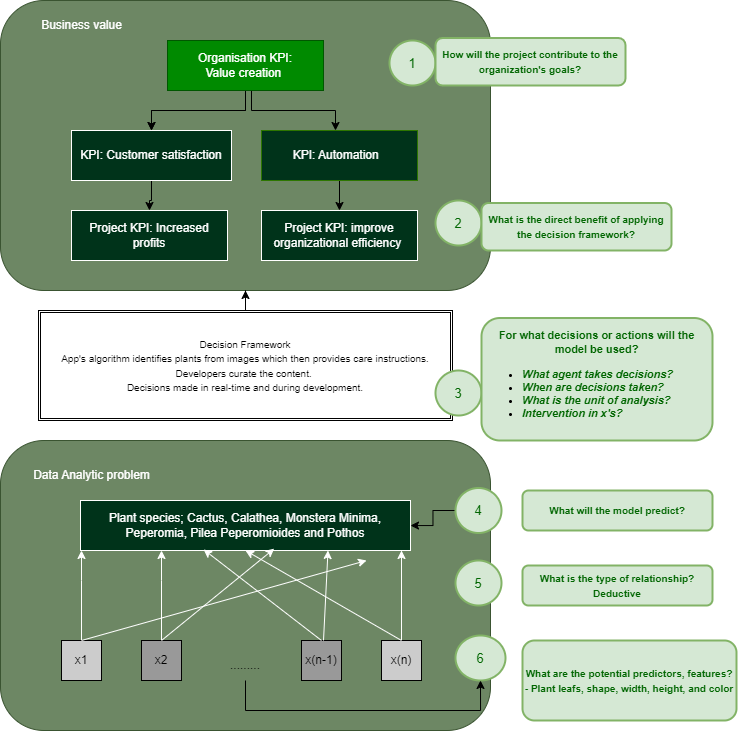

The diagram above was exported from draw.io. Its source (the exported page's mxGraphModel, read from the mxfile embedded in the PNG):
<mxGraphModel dx="1091" dy="638" grid="1" gridSize="10" guides="1" tooltips="1" connect="1" arrows="1" fold="1" page="1" pageScale="1" pageWidth="827" pageHeight="1169" math="0" shadow="0">
  <root>
    <mxCell id="0" />
    <mxCell id="1" parent="0" />
    <mxCell id="k1m9wJ4QgcQKmSuMB7gq-1" value="" style="rounded=1;whiteSpace=wrap;html=1;fillColor=#6d8764;fontColor=#ffffff;strokeColor=#3A5431;" parent="1" vertex="1">
      <mxGeometry x="260" y="50" width="490" height="290" as="geometry" />
    </mxCell>
    <mxCell id="k1m9wJ4QgcQKmSuMB7gq-2" value="" style="rounded=1;whiteSpace=wrap;html=1;fillColor=#6d8764;fontColor=#ffffff;strokeColor=#3A5431;" parent="1" vertex="1">
      <mxGeometry x="260" y="490" width="490" height="290" as="geometry" />
    </mxCell>
    <mxCell id="k1m9wJ4QgcQKmSuMB7gq-7" style="edgeStyle=orthogonalEdgeStyle;rounded=0;orthogonalLoop=1;jettySize=auto;html=1;" parent="1" source="k1m9wJ4QgcQKmSuMB7gq-6" target="k1m9wJ4QgcQKmSuMB7gq-1" edge="1">
      <mxGeometry relative="1" as="geometry" />
    </mxCell>
    <mxCell id="k1m9wJ4QgcQKmSuMB7gq-6" value="&lt;font style=&quot;font-size: 10px;&quot;&gt;&lt;font style=&quot;font-size: 10px;&quot;&gt;Decision Framework&lt;br&gt;&lt;/font&gt;App's algorithm identifies plants from images which then provides care instructions. Developers curate the content.&amp;nbsp;&lt;/font&gt;&lt;div&gt;&lt;font style=&quot;font-size: 10px;&quot;&gt;Decisions made in real-time and during development.&lt;br&gt;&lt;/font&gt;&lt;/div&gt;" style="shape=ext;double=1;rounded=0;whiteSpace=wrap;html=1;" parent="1" vertex="1">
      <mxGeometry x="298" y="360" width="414" height="110" as="geometry" />
    </mxCell>
    <mxCell id="k1m9wJ4QgcQKmSuMB7gq-9" value="&lt;font color=&quot;#ffffff&quot;&gt;Business value&lt;/font&gt;" style="text;html=1;align=center;verticalAlign=middle;resizable=0;points=[];autosize=1;strokeColor=none;fillColor=none;" parent="1" vertex="1">
      <mxGeometry x="291" y="60" width="100" height="30" as="geometry" />
    </mxCell>
    <mxCell id="k1m9wJ4QgcQKmSuMB7gq-10" value="&lt;font color=&quot;#ffffff&quot;&gt;Data Analytic problem&lt;/font&gt;" style="text;html=1;align=center;verticalAlign=middle;resizable=0;points=[];autosize=1;strokeColor=none;fillColor=none;" parent="1" vertex="1">
      <mxGeometry x="281" y="510" width="140" height="30" as="geometry" />
    </mxCell>
    <mxCell id="k1m9wJ4QgcQKmSuMB7gq-13" value="" style="edgeStyle=orthogonalEdgeStyle;rounded=0;orthogonalLoop=1;jettySize=auto;html=1;" parent="1" source="k1m9wJ4QgcQKmSuMB7gq-11" target="k1m9wJ4QgcQKmSuMB7gq-12" edge="1">
      <mxGeometry relative="1" as="geometry" />
    </mxCell>
    <mxCell id="k1m9wJ4QgcQKmSuMB7gq-16" value="" style="edgeStyle=orthogonalEdgeStyle;rounded=0;orthogonalLoop=1;jettySize=auto;html=1;" parent="1" source="k1m9wJ4QgcQKmSuMB7gq-11" target="k1m9wJ4QgcQKmSuMB7gq-12" edge="1">
      <mxGeometry relative="1" as="geometry" />
    </mxCell>
    <mxCell id="k1m9wJ4QgcQKmSuMB7gq-18" value="" style="edgeStyle=orthogonalEdgeStyle;rounded=0;orthogonalLoop=1;jettySize=auto;html=1;" parent="1" target="k1m9wJ4QgcQKmSuMB7gq-17" edge="1">
      <mxGeometry relative="1" as="geometry">
        <mxPoint x="511" y="120" as="sourcePoint" />
        <Array as="points">
          <mxPoint x="511" y="160" />
          <mxPoint x="595" y="160" />
        </Array>
      </mxGeometry>
    </mxCell>
    <mxCell id="k1m9wJ4QgcQKmSuMB7gq-11" value="&lt;font color=&quot;#ffffff&quot;&gt;Organisation KPI:&lt;br&gt;Value creation&amp;nbsp;&lt;/font&gt;" style="rounded=0;whiteSpace=wrap;html=1;fillColor=#008a00;strokeColor=#005700;strokeWidth=1;fontColor=#ffffff;" parent="1" vertex="1">
      <mxGeometry x="427" y="90" width="156" height="50" as="geometry" />
    </mxCell>
    <mxCell id="k1m9wJ4QgcQKmSuMB7gq-15" value="" style="edgeStyle=orthogonalEdgeStyle;rounded=0;orthogonalLoop=1;jettySize=auto;html=1;" parent="1" source="k1m9wJ4QgcQKmSuMB7gq-12" target="k1m9wJ4QgcQKmSuMB7gq-14" edge="1">
      <mxGeometry relative="1" as="geometry" />
    </mxCell>
    <mxCell id="k1m9wJ4QgcQKmSuMB7gq-12" value="&lt;font color=&quot;#ffffff&quot;&gt;KPI: Customer satisfaction&lt;br&gt;&lt;/font&gt;" style="rounded=0;whiteSpace=wrap;html=1;fillColor=#00331A;strokeColor=#FFFFFF;" parent="1" vertex="1">
      <mxGeometry x="331" y="180" width="160" height="50" as="geometry" />
    </mxCell>
    <mxCell id="k1m9wJ4QgcQKmSuMB7gq-14" value="&lt;font color=&quot;#ffffff&quot;&gt;Project KPI: Increased profits&lt;/font&gt;" style="rounded=0;whiteSpace=wrap;html=1;fillColor=#00331A;strokeColor=#FFFFFF;" parent="1" vertex="1">
      <mxGeometry x="331" y="260" width="156" height="50" as="geometry" />
    </mxCell>
    <mxCell id="k1m9wJ4QgcQKmSuMB7gq-20" value="" style="edgeStyle=orthogonalEdgeStyle;rounded=0;orthogonalLoop=1;jettySize=auto;html=1;" parent="1" source="k1m9wJ4QgcQKmSuMB7gq-17" target="k1m9wJ4QgcQKmSuMB7gq-19" edge="1">
      <mxGeometry relative="1" as="geometry" />
    </mxCell>
    <mxCell id="k1m9wJ4QgcQKmSuMB7gq-17" value="&lt;font color=&quot;#ffffff&quot;&gt;&lt;span style=&quot;caret-color: rgb(255, 255, 255);&quot;&gt;KPI: Automation&amp;nbsp;&amp;nbsp;&lt;/span&gt;&lt;/font&gt;" style="rounded=0;whiteSpace=wrap;html=1;fillColor=#00331A;strokeColor=#2D7600;strokeWidth=1;fontColor=#ffffff;" parent="1" vertex="1">
      <mxGeometry x="521" y="180" width="156" height="50" as="geometry" />
    </mxCell>
    <mxCell id="k1m9wJ4QgcQKmSuMB7gq-19" value="&lt;font color=&quot;#ffffff&quot;&gt;Project KPI: improve organizational efficiency&amp;nbsp;&lt;/font&gt;" style="rounded=0;whiteSpace=wrap;html=1;fillColor=#00331A;strokeWidth=1;strokeColor=#FFFFFF;" parent="1" vertex="1">
      <mxGeometry x="521" y="260" width="156" height="50" as="geometry" />
    </mxCell>
    <mxCell id="k1m9wJ4QgcQKmSuMB7gq-22" value="&lt;font color=&quot;#ffffff&quot;&gt;&lt;span style=&quot;caret-color: rgb(255, 255, 255);&quot;&gt;Plant species; Cactus, Calathea, Monstera Minima, Peperomia, Pilea Peperomioides and Pothos&lt;/span&gt;&lt;/font&gt;" style="rounded=0;whiteSpace=wrap;html=1;fillColor=#00331A;strokeWidth=1;strokeColor=#FFFFFF;" parent="1" vertex="1">
      <mxGeometry x="340" y="550" width="330" height="50" as="geometry" />
    </mxCell>
    <mxCell id="k1m9wJ4QgcQKmSuMB7gq-34" style="edgeStyle=orthogonalEdgeStyle;rounded=0;orthogonalLoop=1;jettySize=auto;html=1;exitX=0.5;exitY=0;exitDx=0;exitDy=0;strokeColor=#FFFFFF;" parent="1" source="k1m9wJ4QgcQKmSuMB7gq-24" target="k1m9wJ4QgcQKmSuMB7gq-22" edge="1">
      <mxGeometry relative="1" as="geometry">
        <Array as="points">
          <mxPoint x="341" y="630" />
          <mxPoint x="341" y="630" />
        </Array>
      </mxGeometry>
    </mxCell>
    <mxCell id="k1m9wJ4QgcQKmSuMB7gq-24" value="x1" style="whiteSpace=wrap;html=1;aspect=fixed;fillColor=#CCCCCC;" parent="1" vertex="1">
      <mxGeometry x="321" y="690" width="40" height="40" as="geometry" />
    </mxCell>
    <mxCell id="k1m9wJ4QgcQKmSuMB7gq-36" style="edgeStyle=orthogonalEdgeStyle;rounded=0;orthogonalLoop=1;jettySize=auto;html=1;exitX=0.5;exitY=0;exitDx=0;exitDy=0;strokeColor=#FFFFFF;" parent="1" source="k1m9wJ4QgcQKmSuMB7gq-27" target="k1m9wJ4QgcQKmSuMB7gq-22" edge="1">
      <mxGeometry relative="1" as="geometry">
        <Array as="points">
          <mxPoint x="421" y="630" />
          <mxPoint x="421" y="630" />
        </Array>
      </mxGeometry>
    </mxCell>
    <mxCell id="k1m9wJ4QgcQKmSuMB7gq-27" value="x2" style="whiteSpace=wrap;html=1;aspect=fixed;fillColor=#999999;" parent="1" vertex="1">
      <mxGeometry x="401" y="690" width="40" height="40" as="geometry" />
    </mxCell>
    <mxCell id="k1m9wJ4QgcQKmSuMB7gq-28" value="x(n-1)" style="whiteSpace=wrap;html=1;aspect=fixed;fillColor=#999999;" parent="1" vertex="1">
      <mxGeometry x="561" y="690" width="40" height="40" as="geometry" />
    </mxCell>
    <mxCell id="k1m9wJ4QgcQKmSuMB7gq-41" style="edgeStyle=orthogonalEdgeStyle;rounded=0;orthogonalLoop=1;jettySize=auto;html=1;exitX=0.5;exitY=0;exitDx=0;exitDy=0;strokeColor=#FFFFFF;" parent="1" source="k1m9wJ4QgcQKmSuMB7gq-29" edge="1">
      <mxGeometry relative="1" as="geometry">
        <Array as="points">
          <mxPoint x="661" y="601" />
        </Array>
        <mxPoint x="661" y="600" as="targetPoint" />
      </mxGeometry>
    </mxCell>
    <mxCell id="k1m9wJ4QgcQKmSuMB7gq-29" value="x(n)" style="whiteSpace=wrap;html=1;aspect=fixed;fillColor=#CCCCCC;" parent="1" vertex="1">
      <mxGeometry x="641" y="690" width="40" height="40" as="geometry" />
    </mxCell>
    <mxCell id="k1m9wJ4QgcQKmSuMB7gq-33" value="" style="endArrow=classic;html=1;rounded=0;entryX=0.558;entryY=1;entryDx=0;entryDy=0;entryPerimeter=0;exitX=0.5;exitY=0;exitDx=0;exitDy=0;strokeColor=#FFFFFF;" parent="1" source="k1m9wJ4QgcQKmSuMB7gq-24" edge="1">
      <mxGeometry width="50" height="50" relative="1" as="geometry">
        <mxPoint x="331" y="690" as="sourcePoint" />
        <mxPoint x="626.048" y="610" as="targetPoint" />
      </mxGeometry>
    </mxCell>
    <mxCell id="k1m9wJ4QgcQKmSuMB7gq-37" value="" style="endArrow=classic;html=1;rounded=0;exitX=0.5;exitY=0;exitDx=0;exitDy=0;strokeColor=#FFFFFF;entryX=0.587;entryY=0.964;entryDx=0;entryDy=0;entryPerimeter=0;" parent="1" source="k1m9wJ4QgcQKmSuMB7gq-27" target="k1m9wJ4QgcQKmSuMB7gq-22" edge="1">
      <mxGeometry width="50" height="50" relative="1" as="geometry">
        <mxPoint x="441" y="690" as="sourcePoint" />
        <mxPoint x="487" y="600" as="targetPoint" />
      </mxGeometry>
    </mxCell>
    <mxCell id="k1m9wJ4QgcQKmSuMB7gq-40" value="" style="endArrow=classic;html=1;rounded=0;strokeColor=#FFFFFF;entryX=0.75;entryY=1;entryDx=0;entryDy=0;" parent="1" target="k1m9wJ4QgcQKmSuMB7gq-22" edge="1">
      <mxGeometry width="50" height="50" relative="1" as="geometry">
        <mxPoint x="583" y="690" as="sourcePoint" />
        <mxPoint x="633" y="640" as="targetPoint" />
      </mxGeometry>
    </mxCell>
    <mxCell id="k1m9wJ4QgcQKmSuMB7gq-42" value="" style="endArrow=classic;html=1;rounded=0;strokeColor=#FFFFFF;entryX=0.5;entryY=1;entryDx=0;entryDy=0;" parent="1" target="k1m9wJ4QgcQKmSuMB7gq-22" edge="1">
      <mxGeometry width="50" height="50" relative="1" as="geometry">
        <mxPoint x="661" y="690" as="sourcePoint" />
        <mxPoint x="711" y="640" as="targetPoint" />
      </mxGeometry>
    </mxCell>
    <mxCell id="k1m9wJ4QgcQKmSuMB7gq-51" value="&lt;font color=&quot;#006600&quot; style=&quot;font-size: 13px;&quot;&gt;6&lt;/font&gt;" style="ellipse;whiteSpace=wrap;html=1;fillColor=#d5e8d4;strokeColor=#82b366;strokeWidth=2;" parent="1" vertex="1">
      <mxGeometry x="715" y="685" width="50" height="45" as="geometry" />
    </mxCell>
    <mxCell id="k1m9wJ4QgcQKmSuMB7gq-53" value="&lt;font style=&quot;font-size: 10px;&quot;&gt;&lt;b style=&quot;&quot;&gt;&lt;font color=&quot;#006600&quot;&gt;What are the potential predictors, features?&lt;br&gt;- Plant leafs, shape, width, height, and color&lt;/font&gt;&lt;/b&gt;&lt;br&gt;&lt;/font&gt;" style="rounded=1;whiteSpace=wrap;html=1;strokeColor=#82b366;strokeWidth=2;fillColor=#d5e8d4;" parent="1" vertex="1">
      <mxGeometry x="782" y="690" width="214" height="80" as="geometry" />
    </mxCell>
    <mxCell id="k1m9wJ4QgcQKmSuMB7gq-55" value="&lt;font color=&quot;#006600&quot; style=&quot;font-size: 13px;&quot;&gt;5&lt;/font&gt;" style="ellipse;whiteSpace=wrap;html=1;fillColor=#d5e8d4;strokeColor=#82b366;strokeWidth=2;" parent="1" vertex="1">
      <mxGeometry x="715" y="610" width="46" height="45" as="geometry" />
    </mxCell>
    <mxCell id="k1m9wJ4QgcQKmSuMB7gq-56" value="&lt;font style=&quot;font-size: 10px;&quot;&gt;&lt;b style=&quot;&quot;&gt;&lt;font color=&quot;#006600&quot;&gt;What is the type of relationship?&lt;/font&gt;&lt;/b&gt;&lt;br&gt;&lt;/font&gt;&lt;div&gt;&lt;font style=&quot;font-size: 10px;&quot;&gt;&lt;b style=&quot;&quot;&gt;&lt;font color=&quot;#006600&quot;&gt;Deductive&lt;/font&gt;&lt;/b&gt;&lt;/font&gt;&lt;/div&gt;" style="rounded=1;whiteSpace=wrap;html=1;strokeColor=#82b366;strokeWidth=2;fillColor=#d5e8d4;" parent="1" vertex="1">
      <mxGeometry x="782" y="615" width="190" height="40" as="geometry" />
    </mxCell>
    <mxCell id="1sLrxNya-CXhykUIY8CJ-4" value="" style="edgeStyle=orthogonalEdgeStyle;rounded=0;orthogonalLoop=1;jettySize=auto;html=1;" edge="1" parent="1" source="k1m9wJ4QgcQKmSuMB7gq-58" target="k1m9wJ4QgcQKmSuMB7gq-22">
      <mxGeometry relative="1" as="geometry" />
    </mxCell>
    <mxCell id="k1m9wJ4QgcQKmSuMB7gq-58" value="&lt;font color=&quot;#006600&quot; size=&quot;2&quot;&gt;&lt;span style=&quot;caret-color: rgb(255, 255, 255);&quot;&gt;4&lt;/span&gt;&lt;/font&gt;" style="ellipse;whiteSpace=wrap;html=1;fillColor=#d5e8d4;strokeColor=#82b366;strokeWidth=2;" parent="1" vertex="1">
      <mxGeometry x="715" y="537.5" width="46" height="45" as="geometry" />
    </mxCell>
    <mxCell id="k1m9wJ4QgcQKmSuMB7gq-59" value="&lt;font style=&quot;font-size: 10px;&quot;&gt;&lt;b style=&quot;&quot;&gt;&lt;font color=&quot;#006600&quot;&gt;What will the model predict?&lt;/font&gt;&lt;/b&gt;&lt;br&gt;&lt;/font&gt;" style="rounded=1;whiteSpace=wrap;html=1;strokeColor=#82b366;strokeWidth=2;fillColor=#d5e8d4;" parent="1" vertex="1">
      <mxGeometry x="782" y="540" width="190" height="40" as="geometry" />
    </mxCell>
    <mxCell id="k1m9wJ4QgcQKmSuMB7gq-60" value="&lt;font color=&quot;#006600&quot; size=&quot;2&quot;&gt;&lt;span style=&quot;caret-color: rgb(255, 255, 255);&quot;&gt;3&lt;/span&gt;&lt;/font&gt;" style="ellipse;whiteSpace=wrap;html=1;fillColor=#d5e8d4;strokeColor=#82b366;strokeWidth=2;" parent="1" vertex="1">
      <mxGeometry x="695" y="420" width="46" height="45" as="geometry" />
    </mxCell>
    <mxCell id="k1m9wJ4QgcQKmSuMB7gq-61" value="&lt;font color=&quot;#006600&quot; style=&quot;font-size: 11px;&quot;&gt;&lt;b style=&quot;&quot;&gt;For what decisions or actions will the model be used?&lt;br style=&quot;text-align: left;&quot;&gt;&lt;/b&gt;&lt;/font&gt;&lt;ul style=&quot;text-align: left; font-size: 11px;&quot;&gt;&lt;li&gt;&lt;font color=&quot;#006600&quot; style=&quot;font-size: 11px;&quot;&gt;&lt;i&gt;&lt;b&gt;What agent takes decisions?&lt;/b&gt;&lt;/i&gt;&lt;/font&gt;&lt;/li&gt;&lt;li&gt;&lt;font color=&quot;#006600&quot; style=&quot;font-size: 11px;&quot;&gt;&lt;i&gt;&lt;b&gt;When are decisions taken?&lt;/b&gt;&lt;/i&gt;&lt;/font&gt;&lt;/li&gt;&lt;li&gt;&lt;font color=&quot;#006600&quot; style=&quot;font-size: 11px;&quot;&gt;&lt;i&gt;&lt;b&gt;What is the unit of analysis?&lt;/b&gt;&lt;/i&gt;&lt;/font&gt;&lt;/li&gt;&lt;li&gt;&lt;font color=&quot;#006600&quot; style=&quot;font-size: 11px;&quot;&gt;&lt;i style=&quot;&quot;&gt;&lt;b style=&quot;&quot;&gt;Intervention in x's?&lt;/b&gt;&lt;/i&gt;&lt;/font&gt;&lt;/li&gt;&lt;/ul&gt;" style="rounded=1;whiteSpace=wrap;html=1;strokeColor=#82b366;strokeWidth=2;fillColor=#d5e8d4;" parent="1" vertex="1">
      <mxGeometry x="741" y="367.5" width="231" height="122.5" as="geometry" />
    </mxCell>
    <mxCell id="k1m9wJ4QgcQKmSuMB7gq-62" value="&lt;font color=&quot;#006600&quot; size=&quot;2&quot;&gt;&lt;span style=&quot;caret-color: rgb(255, 255, 255);&quot;&gt;2&lt;/span&gt;&lt;/font&gt;" style="ellipse;whiteSpace=wrap;html=1;fillColor=#d5e8d4;strokeColor=#82b366;strokeWidth=2;" parent="1" vertex="1">
      <mxGeometry x="695" y="250" width="46" height="45" as="geometry" />
    </mxCell>
    <mxCell id="k1m9wJ4QgcQKmSuMB7gq-63" value="&lt;div style=&quot;&quot;&gt;&lt;b style=&quot;color: rgb(51, 153, 255); font-size: 10px;&quot;&gt;&lt;br&gt;&lt;/b&gt;&lt;/div&gt;&lt;div style=&quot;&quot;&gt;&lt;b style=&quot;font-size: 10px;&quot;&gt;&lt;font color=&quot;#006600&quot;&gt;What is the direct benefit of applying the decision framework?&lt;/font&gt;&lt;/b&gt;&lt;/div&gt;&lt;font style=&quot;font-size: 10px;&quot;&gt;&lt;br&gt;&lt;/font&gt;" style="rounded=1;whiteSpace=wrap;html=1;strokeColor=#82b366;strokeWidth=2;fillColor=#d5e8d4;" parent="1" vertex="1">
      <mxGeometry x="741" y="252.5" width="190" height="47.5" as="geometry" />
    </mxCell>
    <mxCell id="k1m9wJ4QgcQKmSuMB7gq-64" value="&lt;font color=&quot;#006600&quot; size=&quot;2&quot;&gt;&lt;span style=&quot;caret-color: rgb(255, 255, 255);&quot;&gt;1&lt;/span&gt;&lt;/font&gt;" style="ellipse;whiteSpace=wrap;html=1;fillColor=#d5e8d4;strokeColor=#82b366;strokeWidth=2;" parent="1" vertex="1">
      <mxGeometry x="649" y="90" width="46" height="45" as="geometry" />
    </mxCell>
    <mxCell id="k1m9wJ4QgcQKmSuMB7gq-65" value="&lt;div style=&quot;&quot;&gt;&lt;/div&gt;&lt;font style=&quot;font-size: 10px;&quot;&gt;&lt;b&gt;&lt;font color=&quot;#006600&quot;&gt;How will the project contribute to the organization's goals?&lt;/font&gt;&lt;/b&gt;&lt;br&gt;&lt;/font&gt;" style="rounded=1;whiteSpace=wrap;html=1;strokeColor=#82b366;strokeWidth=2;fillColor=#d5e8d4;" parent="1" vertex="1">
      <mxGeometry x="695" y="87.5" width="190" height="47.5" as="geometry" />
    </mxCell>
    <mxCell id="7wbWq8KU8GRtU4Ta688Z-1" value="" style="endArrow=classic;html=1;rounded=0;exitX=0.5;exitY=0;exitDx=0;exitDy=0;entryX=0.373;entryY=0.98;entryDx=0;entryDy=0;entryPerimeter=0;strokeColor=#FFFFFF;" parent="1" source="k1m9wJ4QgcQKmSuMB7gq-28" target="k1m9wJ4QgcQKmSuMB7gq-22" edge="1">
      <mxGeometry width="50" height="50" relative="1" as="geometry">
        <mxPoint x="491" y="570" as="sourcePoint" />
        <mxPoint x="541" y="520" as="targetPoint" />
      </mxGeometry>
    </mxCell>
    <mxCell id="1sLrxNya-CXhykUIY8CJ-1" value="" style="endArrow=classic;html=1;rounded=0;" edge="1" parent="1">
      <mxGeometry width="50" height="50" relative="1" as="geometry">
        <mxPoint x="590" y="500" as="sourcePoint" />
        <mxPoint x="590" y="500" as="targetPoint" />
      </mxGeometry>
    </mxCell>
    <mxCell id="1sLrxNya-CXhykUIY8CJ-10" style="edgeStyle=orthogonalEdgeStyle;rounded=0;orthogonalLoop=1;jettySize=auto;html=1;" edge="1" parent="1" source="1sLrxNya-CXhykUIY8CJ-9" target="k1m9wJ4QgcQKmSuMB7gq-51">
      <mxGeometry relative="1" as="geometry">
        <Array as="points">
          <mxPoint x="505" y="760" />
          <mxPoint x="740" y="760" />
        </Array>
      </mxGeometry>
    </mxCell>
    <mxCell id="1sLrxNya-CXhykUIY8CJ-9" value="........." style="text;html=1;align=center;verticalAlign=middle;whiteSpace=wrap;rounded=0;" vertex="1" parent="1">
      <mxGeometry x="455" y="700" width="100" height="30" as="geometry" />
    </mxCell>
  </root>
</mxGraphModel>